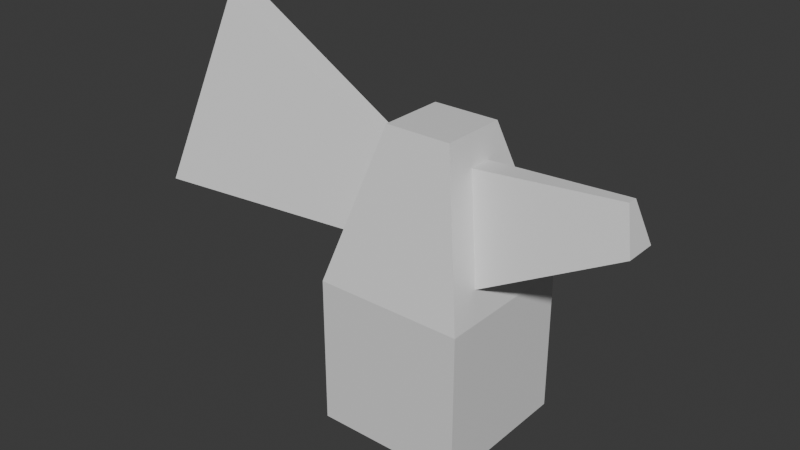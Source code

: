 # Source: mesh.blend  (saved by Blender 4.4.32; exported with 4.5.12 LTS)
import bpy
from mathutils import Matrix  # noqa: F401  (used for matrix-valued properties, if any)

bpy.ops.wm.read_factory_settings(use_empty=True)
scene = bpy.context.scene
scene.name = 'Scene'

# ---- collections
col_collection = bpy.data.collections.new('Collection'); scene.collection.children.link(col_collection)

# ---- materials (node trees are filled in below, after node groups)
mat_material = bpy.data.materials.new('Material')
mat_material.alpha_threshold = 0.0
mat_material.roughness = 0.5
mat_material.line_color = (0.0, 0.0, 0.0, 1.0)

# ---- material node trees
mat_material.use_nodes = True; mat_material.node_tree.nodes.clear()
_N = mat_material.node_tree.nodes; _L = mat_material.node_tree.links
n0 = _N.new('ShaderNodeOutputMaterial'); n0.name = 'Material Output'; n0.location = (300, 300)
n1 = _N.new('ShaderNodeBsdfPrincipled'); n1.name = 'Principled BSDF'; n1.location = (10, 300)
n1.inputs[3].default_value = 1.45
_L.new(n1.outputs[0], n0.inputs[0])
n0.is_active_output = True

# ---- world
world_world = bpy.data.worlds.new('World'); scene.world = world_world
world_world.use_nodes = True; world_world.node_tree.nodes.clear()
_N = world_world.node_tree.nodes; _L = world_world.node_tree.links
n0 = _N.new('ShaderNodeOutputWorld'); n0.name = 'World Output'; n0.location = (300, 300)
n1 = _N.new('ShaderNodeBackground'); n1.name = 'Background'; n1.location = (10, 300)
n1.inputs[0].default_value = (0.05088, 0.05088, 0.05088, 1.0)
_L.new(n1.outputs[0], n0.inputs[0])
n0.is_active_output = True
world_world.color = (0.05088, 0.05088, 0.05088)
world_world.sun_shadow_jitter_overblur = 0.0

# ---- meshes
me_cube = bpy.data.meshes.new('Cube')
me_cube.from_pydata([(0.8992, 0.5052, 1.367), (1.0, 1.0, -1.0), (0.8992, -0.5052, 1.367), (1.0, -1.0, -1.0), (-0.8649, 0.4321, 1.444), (-1.0, 1.0, -1.0), (-0.8806, -0.3963, 1.422), (-1.0, -1.0, -1.0), (0.5497, -0.1557, 2.641), (-0.578, -0.1197, 2.572), (0.5497, 0.1557, 2.641), (-0.5742, 0.08391, 2.578), (1.0, 1.0, 1.0), (1.0, -1.0, 1.0), (0.4488, 0.4488, 3.008), (0.4488, -0.4488, 3.008), (2.612, 0.2196, 2.224), (2.612, -0.2196, 2.224), (2.46, 0.06768, 2.778), (2.46, -0.06768, 2.778), (-1.0, -1.0, 1.0), (-1.0, 1.0, 1.0), (-0.4488, -0.4488, 3.008), (-0.4488, 0.4488, 3.008), (-3.852, -0.8291, 1.461), (-3.818, 0.9746, 1.509), (-3.193, -0.227, 3.967), (-3.185, 0.2164, 3.978)], [], [(20, 13, 15, 22), (3, 13, 20, 7), (7, 20, 21, 5), (5, 1, 3, 7), (1, 12, 13, 3), (5, 21, 12, 1), (14, 23, 22, 15), (6, 9, 26, 24), (0, 10, 18, 16), (12, 21, 23, 14), (0, 2, 13, 12), (8, 10, 14, 15), (2, 8, 15, 13), (10, 0, 12, 14), (17, 16, 18, 19), (10, 8, 19, 18), (8, 2, 17, 19), (2, 0, 16, 17), (6, 4, 21, 20), (11, 9, 22, 23), (9, 6, 20, 22), (4, 11, 23, 21), (25, 24, 26, 27), (4, 6, 24, 25), (11, 4, 25, 27), (9, 11, 27, 26)])
_uv = me_cube.uv_layers.new(name='UVMap')
_uv.uv.foreach_set('vector', [0.625, 1.0, 0.625, 0.75, 0.625, 0.75, 0.625, 1.0, 0.375, 0.75, 0.625, 0.75, 0.625, 1.0, 0.375, 1.0, 0.375, 0.0, 0.625, 0.0, 0.625, 0.25, 0.375, 0.25, 0.125, 0.5, 0.375, 0.5, 0.375, 0.75, 0.125, 0.75, 0.375, 0.5, 0.625, 0.5, 0.625, 0.75, 0.375, 0.75, 0.375, 0.25, 0.625, 0.25, 0.625, 0.5, 0.375, 0.5, 0.625, 0.5, 0.875, 0.5, 0.875, 0.75, 0.625, 0.75, 0.625, 0.06729, 0.625, 0.1013, 0.625, 0.1013, 0.625, 0.06729, 0.625, 0.5561, 0.625, 0.5875, 0.625, 0.5875, 0.625, 0.5561, 0.625, 0.5, 0.625, 0.25, 0.625, 0.25, 0.625, 0.5, 0.625, 0.5561, 0.625, 0.6939, 0.625, 0.75, 0.625, 0.5, 0.625, 0.6625, 0.625, 0.5875, 0.625, 0.5, 0.625, 0.75, 0.625, 0.6939, 0.625, 0.6625, 0.625, 0.75, 0.625, 0.75, 0.625, 0.5875, 0.625, 0.5561, 0.625, 0.5, 0.625, 0.5, 0.625, 0.6939, 0.625, 0.5561, 0.625, 0.5875, 0.625, 0.6625, 0.625, 0.5875, 0.625, 0.6625, 0.625, 0.6625, 0.625, 0.5875, 0.625, 0.6625, 0.625, 0.6939, 0.625, 0.6939, 0.625, 0.6625, 0.625, 0.6939, 0.625, 0.5561, 0.625, 0.5561, 0.625, 0.6939, 0.625, 0.06729, 0.625, 0.1827, 0.625, 0.25, 0.625, 0.0, 0.625, 0.1487, 0.625, 0.1013, 0.625, 0.0, 0.625, 0.25, 0.625, 0.1013, 0.625, 0.06729, 0.625, 0.0, 0.625, 0.0, 0.625, 0.1827, 0.625, 0.1487, 0.625, 0.25, 0.625, 0.25, 0.625, 0.1827, 0.625, 0.06729, 0.625, 0.1013, 0.625, 0.1487, 0.625, 0.1827, 0.625, 0.06729, 0.625, 0.06729, 0.625, 0.1827, 0.625, 0.1487, 0.625, 0.1827, 0.625, 0.1827, 0.625, 0.1487, 0.625, 0.1013, 0.625, 0.1487, 0.625, 0.1487, 0.625, 0.1013])
me_cube.materials.append(mat_material)
me_cube.use_mirror_vertex_groups = False
me_cube.update()

# ---- objects
ob_cube = bpy.data.objects.new('Cube', me_cube)

# ---- transforms, parenting, visibility, modifiers, constraints
ob_cube.location = (0.0, 0.0, 0.0)
ob_cube.lock_rotations_4d = False
ob_cube.empty_display_type = 'ARROWS'
ob_cube.lineart.crease_threshold = 0.0

# ---- collection membership
col_collection.objects.link(ob_cube)

# ---- scene / render settings (as saved in the file)
scene.frame_start = 1; scene.frame_end = 250; scene.frame_set(1)
scene.render.engine = 'BLENDER_EEVEE_NEXT'
bpy.context.view_layer.update()

# ---- added for rendering (the .blend has no active camera and no usable light): camera, sun
cam_auto = bpy.data.cameras.new('AutoCamera')
cam_auto.lens = 50.0
cam_auto.sensor_width = 36.0
cam_auto.clip_end = 1000.0
ob_auto_camera = bpy.data.objects.new('AutoCamera', cam_auto)
scene.collection.objects.link(ob_auto_camera)
ob_auto_camera.location = (7.1519, -9.32632, 7.70667)
ob_auto_camera.rotation_euler = (1.09748, -7.21219e-08, 0.694738)
scene.camera = ob_auto_camera
light_auto_sun = bpy.data.lights.new('AutoSun', 'SUN')
light_auto_sun.energy = 3.0
light_auto_sun.angle = 0.0523599
ob_auto_sun = bpy.data.objects.new('AutoSun', light_auto_sun)
scene.collection.objects.link(ob_auto_sun)
ob_auto_sun.rotation_euler = (0.872665, 0.174533, 0.523599)
bpy.context.view_layer.update()
